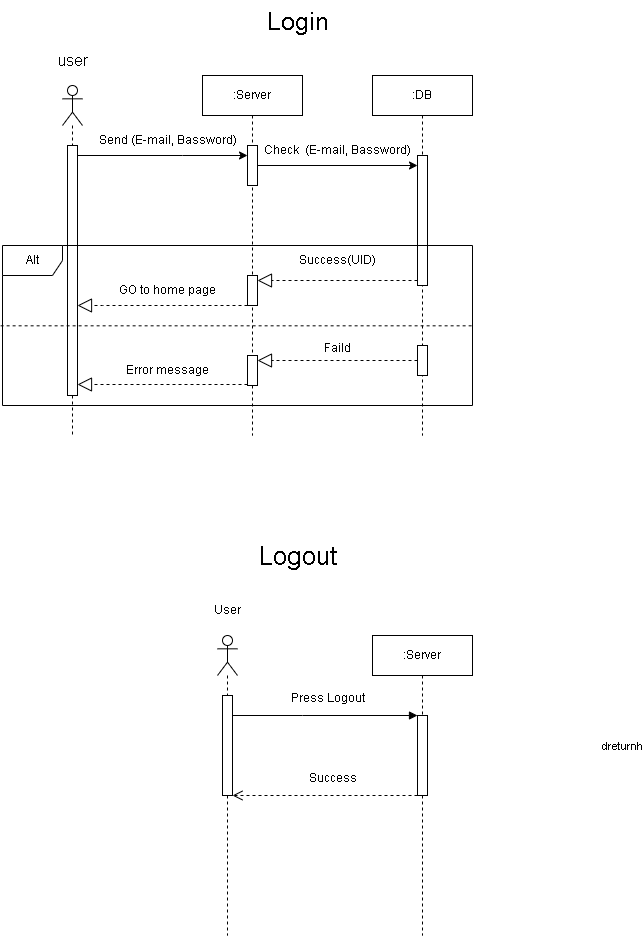

The diagram above was exported from draw.io. Its source (the exported page's mxGraphModel, read from the mxfile embedded in the PNG):
<mxGraphModel dx="875" dy="484" grid="1" gridSize="10" guides="1" tooltips="1" connect="1" arrows="1" fold="1" page="1" pageScale="1" pageWidth="850" pageHeight="1100" math="0" shadow="0">
  <root>
    <mxCell id="0" />
    <mxCell id="1" parent="0" />
    <mxCell id="CmC2hFEHmEey2p9_f3QY-1" value="" style="shape=umlLifeline;perimeter=lifelinePerimeter;whiteSpace=wrap;html=1;container=1;dropTarget=0;collapsible=0;recursiveResize=0;outlineConnect=0;portConstraint=eastwest;newEdgeStyle={&quot;edgeStyle&quot;:&quot;elbowEdgeStyle&quot;,&quot;elbow&quot;:&quot;vertical&quot;,&quot;curved&quot;:0,&quot;rounded&quot;:0};participant=umlActor;fontSize=15;strokeWidth=1;perimeterSpacing=0;" parent="1" vertex="1">
      <mxGeometry x="190" y="130" width="20" height="350" as="geometry" />
    </mxCell>
    <mxCell id="CmC2hFEHmEey2p9_f3QY-7" value="" style="html=1;points=[];perimeter=orthogonalPerimeter;outlineConnect=0;targetShapes=umlLifeline;portConstraint=eastwest;newEdgeStyle={&quot;edgeStyle&quot;:&quot;elbowEdgeStyle&quot;,&quot;elbow&quot;:&quot;vertical&quot;,&quot;curved&quot;:0,&quot;rounded&quot;:0};" parent="CmC2hFEHmEey2p9_f3QY-1" vertex="1">
      <mxGeometry x="5" y="60" width="10" height="250" as="geometry" />
    </mxCell>
    <mxCell id="CmC2hFEHmEey2p9_f3QY-2" value="Login" style="text;html=1;align=center;verticalAlign=middle;resizable=0;points=[];autosize=1;strokeColor=none;fillColor=none;fontSize=25;" parent="1" vertex="1">
      <mxGeometry x="385" y="45" width="80" height="40" as="geometry" />
    </mxCell>
    <mxCell id="CmC2hFEHmEey2p9_f3QY-4" value="user" style="text;html=1;align=center;verticalAlign=middle;resizable=0;points=[];autosize=1;strokeColor=none;fillColor=none;fontSize=16;" parent="1" vertex="1">
      <mxGeometry x="175" y="90" width="50" height="30" as="geometry" />
    </mxCell>
    <mxCell id="CmC2hFEHmEey2p9_f3QY-5" value=":Server" style="shape=umlLifeline;perimeter=lifelinePerimeter;whiteSpace=wrap;html=1;container=1;dropTarget=0;collapsible=0;recursiveResize=0;outlineConnect=0;portConstraint=eastwest;newEdgeStyle={&quot;edgeStyle&quot;:&quot;elbowEdgeStyle&quot;,&quot;elbow&quot;:&quot;vertical&quot;,&quot;curved&quot;:0,&quot;rounded&quot;:0};" parent="1" vertex="1">
      <mxGeometry x="330" y="120" width="100" height="360" as="geometry" />
    </mxCell>
    <mxCell id="CmC2hFEHmEey2p9_f3QY-11" value="" style="html=1;points=[];perimeter=orthogonalPerimeter;outlineConnect=0;targetShapes=umlLifeline;portConstraint=eastwest;newEdgeStyle={&quot;edgeStyle&quot;:&quot;elbowEdgeStyle&quot;,&quot;elbow&quot;:&quot;vertical&quot;,&quot;curved&quot;:0,&quot;rounded&quot;:0};" parent="CmC2hFEHmEey2p9_f3QY-5" vertex="1">
      <mxGeometry x="45" y="70" width="10" height="40" as="geometry" />
    </mxCell>
    <mxCell id="CmC2hFEHmEey2p9_f3QY-20" value="" style="html=1;points=[];perimeter=orthogonalPerimeter;outlineConnect=0;targetShapes=umlLifeline;portConstraint=eastwest;newEdgeStyle={&quot;edgeStyle&quot;:&quot;elbowEdgeStyle&quot;,&quot;elbow&quot;:&quot;vertical&quot;,&quot;curved&quot;:0,&quot;rounded&quot;:0};" parent="CmC2hFEHmEey2p9_f3QY-5" vertex="1">
      <mxGeometry x="45" y="200" width="10" height="30" as="geometry" />
    </mxCell>
    <mxCell id="CmC2hFEHmEey2p9_f3QY-27" value="" style="html=1;points=[];perimeter=orthogonalPerimeter;outlineConnect=0;targetShapes=umlLifeline;portConstraint=eastwest;newEdgeStyle={&quot;edgeStyle&quot;:&quot;elbowEdgeStyle&quot;,&quot;elbow&quot;:&quot;vertical&quot;,&quot;curved&quot;:0,&quot;rounded&quot;:0};" parent="CmC2hFEHmEey2p9_f3QY-5" vertex="1">
      <mxGeometry x="45" y="280" width="10" height="30" as="geometry" />
    </mxCell>
    <mxCell id="CmC2hFEHmEey2p9_f3QY-6" value=":DB" style="shape=umlLifeline;perimeter=lifelinePerimeter;whiteSpace=wrap;html=1;container=1;dropTarget=0;collapsible=0;recursiveResize=0;outlineConnect=0;portConstraint=eastwest;newEdgeStyle={&quot;edgeStyle&quot;:&quot;elbowEdgeStyle&quot;,&quot;elbow&quot;:&quot;vertical&quot;,&quot;curved&quot;:0,&quot;rounded&quot;:0};" parent="1" vertex="1">
      <mxGeometry x="500" y="120" width="100" height="360" as="geometry" />
    </mxCell>
    <mxCell id="CmC2hFEHmEey2p9_f3QY-13" value="" style="html=1;points=[];perimeter=orthogonalPerimeter;outlineConnect=0;targetShapes=umlLifeline;portConstraint=eastwest;newEdgeStyle={&quot;edgeStyle&quot;:&quot;elbowEdgeStyle&quot;,&quot;elbow&quot;:&quot;vertical&quot;,&quot;curved&quot;:0,&quot;rounded&quot;:0};" parent="CmC2hFEHmEey2p9_f3QY-6" vertex="1">
      <mxGeometry x="45" y="80" width="10" height="130" as="geometry" />
    </mxCell>
    <mxCell id="CmC2hFEHmEey2p9_f3QY-9" value="" style="edgeStyle=none;orthogonalLoop=1;jettySize=auto;html=1;rounded=0;" parent="1" source="CmC2hFEHmEey2p9_f3QY-7" target="CmC2hFEHmEey2p9_f3QY-11" edge="1">
      <mxGeometry width="100" relative="1" as="geometry">
        <mxPoint x="225" y="200" as="sourcePoint" />
        <mxPoint x="325" y="200" as="targetPoint" />
        <Array as="points">
          <mxPoint x="310" y="200" />
        </Array>
      </mxGeometry>
    </mxCell>
    <mxCell id="CmC2hFEHmEey2p9_f3QY-10" value="Send (E-mail, Bassword)" style="text;html=1;align=center;verticalAlign=middle;resizable=0;points=[];autosize=1;strokeColor=none;fillColor=none;" parent="1" vertex="1">
      <mxGeometry x="220" y="170" width="150" height="30" as="geometry" />
    </mxCell>
    <mxCell id="CmC2hFEHmEey2p9_f3QY-12" value="" style="edgeStyle=none;orthogonalLoop=1;jettySize=auto;html=1;rounded=0;" parent="1" source="CmC2hFEHmEey2p9_f3QY-11" target="CmC2hFEHmEey2p9_f3QY-13" edge="1">
      <mxGeometry width="100" relative="1" as="geometry">
        <mxPoint x="410" y="210" as="sourcePoint" />
        <mxPoint x="510" y="210" as="targetPoint" />
        <Array as="points" />
      </mxGeometry>
    </mxCell>
    <mxCell id="CmC2hFEHmEey2p9_f3QY-14" value="Check&amp;nbsp; (E-mail, Bassword)" style="text;html=1;align=center;verticalAlign=middle;resizable=0;points=[];autosize=1;strokeColor=none;fillColor=none;" parent="1" vertex="1">
      <mxGeometry x="385" y="180" width="160" height="30" as="geometry" />
    </mxCell>
    <mxCell id="CmC2hFEHmEey2p9_f3QY-15" value="Alt" style="shape=umlFrame;whiteSpace=wrap;html=1;pointerEvents=0;" parent="1" vertex="1">
      <mxGeometry x="130" y="290" width="470" height="160" as="geometry" />
    </mxCell>
    <mxCell id="CmC2hFEHmEey2p9_f3QY-18" value="" style="endArrow=none;dashed=1;html=1;rounded=0;entryX=1.004;entryY=0.502;entryDx=0;entryDy=0;entryPerimeter=0;exitX=-0.004;exitY=0.502;exitDx=0;exitDy=0;exitPerimeter=0;" parent="1" source="CmC2hFEHmEey2p9_f3QY-15" target="CmC2hFEHmEey2p9_f3QY-15" edge="1">
      <mxGeometry width="50" height="50" relative="1" as="geometry">
        <mxPoint x="420" y="300" as="sourcePoint" />
        <mxPoint x="470" y="250" as="targetPoint" />
      </mxGeometry>
    </mxCell>
    <mxCell id="CmC2hFEHmEey2p9_f3QY-21" value="Success(UID)" style="text;html=1;align=center;verticalAlign=middle;resizable=0;points=[];autosize=1;strokeColor=none;fillColor=none;" parent="1" vertex="1">
      <mxGeometry x="415" y="290" width="100" height="30" as="geometry" />
    </mxCell>
    <mxCell id="CmC2hFEHmEey2p9_f3QY-22" value="" style="endArrow=block;dashed=1;endFill=0;endSize=12;html=1;rounded=0;" parent="1" source="CmC2hFEHmEey2p9_f3QY-13" target="CmC2hFEHmEey2p9_f3QY-20" edge="1">
      <mxGeometry width="160" relative="1" as="geometry">
        <mxPoint x="355" y="330" as="sourcePoint" />
        <mxPoint x="515" y="330" as="targetPoint" />
        <Array as="points">
          <mxPoint x="410" y="325" />
        </Array>
      </mxGeometry>
    </mxCell>
    <mxCell id="CmC2hFEHmEey2p9_f3QY-23" value="" style="endArrow=block;dashed=1;endFill=0;endSize=12;html=1;rounded=0;" parent="1" source="CmC2hFEHmEey2p9_f3QY-20" target="CmC2hFEHmEey2p9_f3QY-7" edge="1">
      <mxGeometry width="160" relative="1" as="geometry">
        <mxPoint x="170" y="340" as="sourcePoint" />
        <mxPoint x="330" y="340" as="targetPoint" />
        <Array as="points">
          <mxPoint x="230" y="350" />
        </Array>
      </mxGeometry>
    </mxCell>
    <mxCell id="CmC2hFEHmEey2p9_f3QY-24" value="GO to home page" style="text;html=1;align=center;verticalAlign=middle;resizable=0;points=[];autosize=1;strokeColor=none;fillColor=none;" parent="1" vertex="1">
      <mxGeometry x="235" y="320" width="120" height="30" as="geometry" />
    </mxCell>
    <mxCell id="CmC2hFEHmEey2p9_f3QY-25" value="" style="html=1;points=[];perimeter=orthogonalPerimeter;outlineConnect=0;targetShapes=umlLifeline;portConstraint=eastwest;newEdgeStyle={&quot;edgeStyle&quot;:&quot;elbowEdgeStyle&quot;,&quot;elbow&quot;:&quot;vertical&quot;,&quot;curved&quot;:0,&quot;rounded&quot;:0};" parent="1" vertex="1">
      <mxGeometry x="545" y="390" width="10" height="30" as="geometry" />
    </mxCell>
    <mxCell id="CmC2hFEHmEey2p9_f3QY-26" value="" style="endArrow=block;dashed=1;endFill=0;endSize=12;html=1;rounded=0;" parent="1" source="CmC2hFEHmEey2p9_f3QY-25" target="CmC2hFEHmEey2p9_f3QY-27" edge="1">
      <mxGeometry width="160" relative="1" as="geometry">
        <mxPoint x="340" y="404.58" as="sourcePoint" />
        <mxPoint x="500" y="404.58" as="targetPoint" />
      </mxGeometry>
    </mxCell>
    <mxCell id="CmC2hFEHmEey2p9_f3QY-28" value="Faild" style="text;html=1;align=center;verticalAlign=middle;resizable=0;points=[];autosize=1;strokeColor=none;fillColor=none;" parent="1" vertex="1">
      <mxGeometry x="440" y="378" width="50" height="30" as="geometry" />
    </mxCell>
    <mxCell id="CmC2hFEHmEey2p9_f3QY-29" value="" style="endArrow=block;dashed=1;endFill=0;endSize=12;html=1;rounded=0;entryX=1;entryY=0.956;entryDx=0;entryDy=0;entryPerimeter=0;" parent="1" source="CmC2hFEHmEey2p9_f3QY-27" target="CmC2hFEHmEey2p9_f3QY-7" edge="1">
      <mxGeometry width="160" relative="1" as="geometry">
        <mxPoint x="180" y="408" as="sourcePoint" />
        <mxPoint x="340" y="408" as="targetPoint" />
      </mxGeometry>
    </mxCell>
    <mxCell id="CmC2hFEHmEey2p9_f3QY-30" value="Error message" style="text;html=1;align=center;verticalAlign=middle;resizable=0;points=[];autosize=1;strokeColor=none;fillColor=none;" parent="1" vertex="1">
      <mxGeometry x="245" y="400" width="100" height="30" as="geometry" />
    </mxCell>
    <mxCell id="CmC2hFEHmEey2p9_f3QY-31" value="Logout" style="text;html=1;align=center;verticalAlign=middle;resizable=0;points=[];autosize=1;strokeColor=none;fillColor=none;fontSize=26;" parent="1" vertex="1">
      <mxGeometry x="375" y="580" width="100" height="40" as="geometry" />
    </mxCell>
    <mxCell id="CmC2hFEHmEey2p9_f3QY-32" value="" style="shape=umlLifeline;perimeter=lifelinePerimeter;whiteSpace=wrap;html=1;container=1;dropTarget=0;collapsible=0;recursiveResize=0;outlineConnect=0;portConstraint=eastwest;newEdgeStyle={&quot;edgeStyle&quot;:&quot;elbowEdgeStyle&quot;,&quot;elbow&quot;:&quot;vertical&quot;,&quot;curved&quot;:0,&quot;rounded&quot;:0};participant=umlActor;" parent="1" vertex="1">
      <mxGeometry x="345" y="680" width="20" height="300" as="geometry" />
    </mxCell>
    <mxCell id="CmC2hFEHmEey2p9_f3QY-38" value="" style="html=1;points=[];perimeter=orthogonalPerimeter;outlineConnect=0;targetShapes=umlLifeline;portConstraint=eastwest;newEdgeStyle={&quot;edgeStyle&quot;:&quot;elbowEdgeStyle&quot;,&quot;elbow&quot;:&quot;vertical&quot;,&quot;curved&quot;:0,&quot;rounded&quot;:0};" parent="CmC2hFEHmEey2p9_f3QY-32" vertex="1">
      <mxGeometry x="5" y="60" width="10" height="100" as="geometry" />
    </mxCell>
    <mxCell id="CmC2hFEHmEey2p9_f3QY-33" value=":Server" style="shape=umlLifeline;perimeter=lifelinePerimeter;whiteSpace=wrap;html=1;container=1;dropTarget=0;collapsible=0;recursiveResize=0;outlineConnect=0;portConstraint=eastwest;newEdgeStyle={&quot;edgeStyle&quot;:&quot;elbowEdgeStyle&quot;,&quot;elbow&quot;:&quot;vertical&quot;,&quot;curved&quot;:0,&quot;rounded&quot;:0};" parent="1" vertex="1">
      <mxGeometry x="500" y="680" width="100" height="300" as="geometry" />
    </mxCell>
    <mxCell id="CmC2hFEHmEey2p9_f3QY-35" value="" style="html=1;points=[];perimeter=orthogonalPerimeter;outlineConnect=0;targetShapes=umlLifeline;portConstraint=eastwest;newEdgeStyle={&quot;edgeStyle&quot;:&quot;elbowEdgeStyle&quot;,&quot;elbow&quot;:&quot;vertical&quot;,&quot;curved&quot;:0,&quot;rounded&quot;:0};" parent="CmC2hFEHmEey2p9_f3QY-33" vertex="1">
      <mxGeometry x="45" y="80" width="10" height="80" as="geometry" />
    </mxCell>
    <mxCell id="CmC2hFEHmEey2p9_f3QY-34" value="User" style="text;html=1;align=center;verticalAlign=middle;resizable=0;points=[];autosize=1;strokeColor=none;fillColor=none;" parent="1" vertex="1">
      <mxGeometry x="330" y="640" width="50" height="30" as="geometry" />
    </mxCell>
    <mxCell id="CmC2hFEHmEey2p9_f3QY-36" value="dispatch" style="html=1;verticalAlign=bottom;endArrow=block;edgeStyle=elbowEdgeStyle;elbow=vertical;curved=0;rounded=0;" parent="1" source="CmC2hFEHmEey2p9_f3QY-38" target="CmC2hFEHmEey2p9_f3QY-35" edge="1">
      <mxGeometry x="1" y="-209" relative="1" as="geometry">
        <mxPoint x="475" y="760" as="sourcePoint" />
        <Array as="points">
          <mxPoint x="430" y="760" />
          <mxPoint x="440" y="780" />
          <mxPoint x="410" y="760" />
        </Array>
        <mxPoint x="205" y="-169" as="offset" />
      </mxGeometry>
    </mxCell>
    <mxCell id="CmC2hFEHmEey2p9_f3QY-37" value="return" style="html=1;verticalAlign=bottom;endArrow=open;dashed=1;endSize=8;edgeStyle=elbowEdgeStyle;elbow=vertical;curved=0;rounded=0;" parent="1" source="CmC2hFEHmEey2p9_f3QY-35" target="CmC2hFEHmEey2p9_f3QY-38" edge="1">
      <mxGeometry x="-1" y="-209" relative="1" as="geometry">
        <mxPoint x="475" y="835" as="targetPoint" />
        <Array as="points">
          <mxPoint x="410" y="840" />
        </Array>
        <mxPoint x="205" y="169" as="offset" />
      </mxGeometry>
    </mxCell>
    <mxCell id="CmC2hFEHmEey2p9_f3QY-39" value="Press Logout" style="text;html=1;align=center;verticalAlign=middle;resizable=0;points=[];autosize=1;strokeColor=none;fillColor=none;" parent="1" vertex="1">
      <mxGeometry x="410" y="728" width="90" height="30" as="geometry" />
    </mxCell>
    <mxCell id="CmC2hFEHmEey2p9_f3QY-40" value="Success" style="text;html=1;align=center;verticalAlign=middle;resizable=0;points=[];autosize=1;strokeColor=none;fillColor=none;" parent="1" vertex="1">
      <mxGeometry x="425" y="808" width="70" height="30" as="geometry" />
    </mxCell>
  </root>
</mxGraphModel>